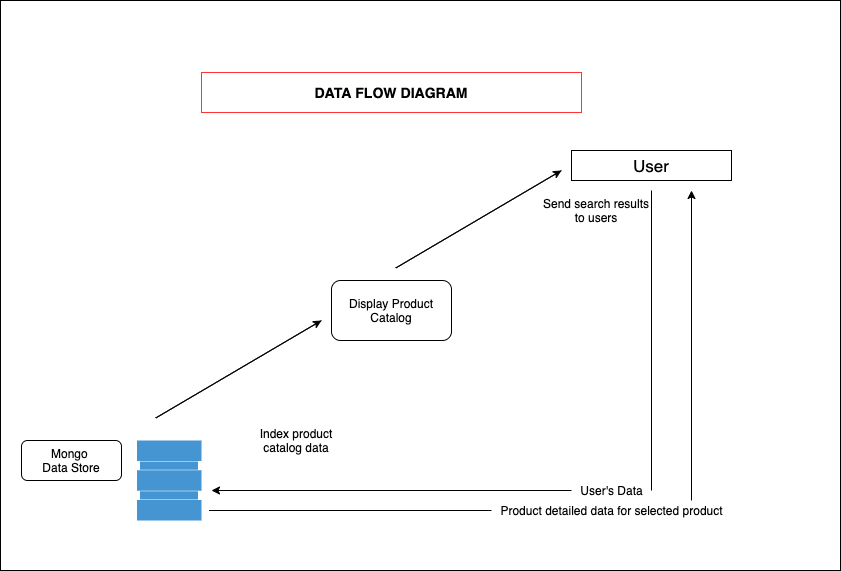

The diagram above was exported from draw.io. Its source (the exported page's mxGraphModel, read from the mxfile embedded in the PNG):
<mxGraphModel dx="936" dy="590" grid="1" gridSize="10" guides="1" tooltips="1" connect="1" arrows="1" fold="1" page="1" pageScale="1" pageWidth="1000" pageHeight="700" math="0" shadow="0">
  <root>
    <mxCell id="0" />
    <mxCell id="1" parent="0" />
    <mxCell id="sup6dV56jFDwVAFss7Dh-52" value="" style="rounded=0;whiteSpace=wrap;html=1;strokeColor=#000000;strokeWidth=1;fontSize=12;" parent="1" vertex="1">
      <mxGeometry x="129" y="670" width="840" height="570" as="geometry" />
    </mxCell>
    <mxCell id="sup6dV56jFDwVAFss7Dh-17" value="&lt;h3&gt;&lt;b&gt;DATA FLOW DIAGRAM&lt;/b&gt;&lt;/h3&gt;" style="rounded=0;whiteSpace=wrap;html=1;strokeColor=#FF3333;strokeWidth=1;" parent="1" vertex="1">
      <mxGeometry x="330" y="742" width="380" height="40" as="geometry" />
    </mxCell>
    <mxCell id="sup6dV56jFDwVAFss7Dh-19" value="" style="shadow=0;dashed=0;html=1;strokeColor=none;fillColor=#4495D1;labelPosition=center;verticalLabelPosition=bottom;verticalAlign=top;align=center;outlineConnect=0;shape=mxgraph.veeam.2d.datastore;" parent="1" vertex="1">
      <mxGeometry x="265.6" y="1110" width="64.4" height="80" as="geometry" />
    </mxCell>
    <mxCell id="sup6dV56jFDwVAFss7Dh-21" value="Display Product Catalog" style="rounded=1;whiteSpace=wrap;html=1;strokeColor=#000000;strokeWidth=1;" parent="1" vertex="1">
      <mxGeometry x="460" y="950" width="120" height="60" as="geometry" />
    </mxCell>
    <mxCell id="sup6dV56jFDwVAFss7Dh-22" value="User" style="rounded=0;whiteSpace=wrap;html=1;strokeColor=#000000;strokeWidth=1;fontSize=17;" parent="1" vertex="1">
      <mxGeometry x="700" y="820" width="160" height="30" as="geometry" />
    </mxCell>
    <mxCell id="sup6dV56jFDwVAFss7Dh-23" value="&lt;font style=&quot;font-size: 14px&quot;&gt;Mongo&lt;br&gt;&amp;nbsp;Data Store&lt;/font&gt;" style="text;html=1;strokeColor=none;fillColor=none;align=center;verticalAlign=middle;whiteSpace=wrap;rounded=0;fontSize=17;" parent="1" vertex="1">
      <mxGeometry x="150" y="1110" width="120" height="40" as="geometry" />
    </mxCell>
    <mxCell id="sup6dV56jFDwVAFss7Dh-32" value="" style="endArrow=classic;html=1;fontSize=17;" parent="1" edge="1">
      <mxGeometry width="50" height="50" relative="1" as="geometry">
        <mxPoint x="690" y="840" as="sourcePoint" />
        <mxPoint x="690" y="840" as="targetPoint" />
        <Array as="points">
          <mxPoint x="520" y="940" />
        </Array>
      </mxGeometry>
    </mxCell>
    <mxCell id="sup6dV56jFDwVAFss7Dh-34" value="&lt;font style=&quot;font-size: 12px&quot;&gt;Index product catalog data&lt;/font&gt;" style="text;html=1;strokeColor=none;fillColor=none;align=center;verticalAlign=middle;whiteSpace=wrap;rounded=0;fontSize=10;" parent="1" vertex="1">
      <mxGeometry x="380" y="1090" width="90" height="40" as="geometry" />
    </mxCell>
    <mxCell id="sup6dV56jFDwVAFss7Dh-35" value="Send search results to users" style="text;html=1;strokeColor=none;fillColor=none;align=center;verticalAlign=middle;whiteSpace=wrap;rounded=0;fontSize=12;" parent="1" vertex="1">
      <mxGeometry x="670" y="870" width="110" height="20" as="geometry" />
    </mxCell>
    <mxCell id="sup6dV56jFDwVAFss7Dh-38" value="Mongo &lt;br&gt;Data Store" style="rounded=1;whiteSpace=wrap;html=1;strokeColor=#000000;strokeWidth=1;fontSize=12;" parent="1" vertex="1">
      <mxGeometry x="150" y="1110" width="100" height="40" as="geometry" />
    </mxCell>
    <mxCell id="sup6dV56jFDwVAFss7Dh-42" value="" style="endArrow=none;html=1;fontSize=12;" parent="1" edge="1">
      <mxGeometry width="50" height="50" relative="1" as="geometry">
        <mxPoint x="337.47058823529414" y="1180" as="sourcePoint" />
        <mxPoint x="620" y="1180" as="targetPoint" />
      </mxGeometry>
    </mxCell>
    <mxCell id="sup6dV56jFDwVAFss7Dh-43" value="" style="endArrow=classic;html=1;fontSize=12;" parent="1" edge="1">
      <mxGeometry width="50" height="50" relative="1" as="geometry">
        <mxPoint x="820" y="1170" as="sourcePoint" />
        <mxPoint x="820" y="860" as="targetPoint" />
      </mxGeometry>
    </mxCell>
    <mxCell id="sup6dV56jFDwVAFss7Dh-44" value="Product detailed data for selected product" style="text;html=1;align=center;verticalAlign=middle;resizable=0;points=[];autosize=1;fontSize=12;" parent="1" vertex="1">
      <mxGeometry x="620" y="1170" width="240" height="20" as="geometry" />
    </mxCell>
    <mxCell id="sup6dV56jFDwVAFss7Dh-45" value="" style="endArrow=none;html=1;fontSize=12;" parent="1" edge="1">
      <mxGeometry width="50" height="50" relative="1" as="geometry">
        <mxPoint x="780" y="1160" as="sourcePoint" />
        <mxPoint x="780" y="860" as="targetPoint" />
      </mxGeometry>
    </mxCell>
    <mxCell id="sup6dV56jFDwVAFss7Dh-48" value="" style="endArrow=classic;html=1;fontSize=12;exitX=0;exitY=0.5;exitDx=0;exitDy=0;exitPerimeter=0;" parent="1" source="sup6dV56jFDwVAFss7Dh-49" edge="1">
      <mxGeometry width="50" height="50" relative="1" as="geometry">
        <mxPoint x="560" y="1160" as="sourcePoint" />
        <mxPoint x="340" y="1160" as="targetPoint" />
      </mxGeometry>
    </mxCell>
    <mxCell id="sup6dV56jFDwVAFss7Dh-49" value="User's Data" style="text;html=1;align=center;verticalAlign=middle;resizable=0;points=[];autosize=1;fontSize=12;" parent="1" vertex="1">
      <mxGeometry x="700" y="1150" width="80" height="20" as="geometry" />
    </mxCell>
    <mxCell id="1g-JeKPmcmry8wD5X0Li-2" value="" style="endArrow=classic;html=1;fontSize=17;" edge="1" parent="1">
      <mxGeometry width="50" height="50" relative="1" as="geometry">
        <mxPoint x="450" y="990" as="sourcePoint" />
        <mxPoint x="450" y="990" as="targetPoint" />
        <Array as="points">
          <mxPoint x="280" y="1090" />
        </Array>
      </mxGeometry>
    </mxCell>
  </root>
</mxGraphModel>